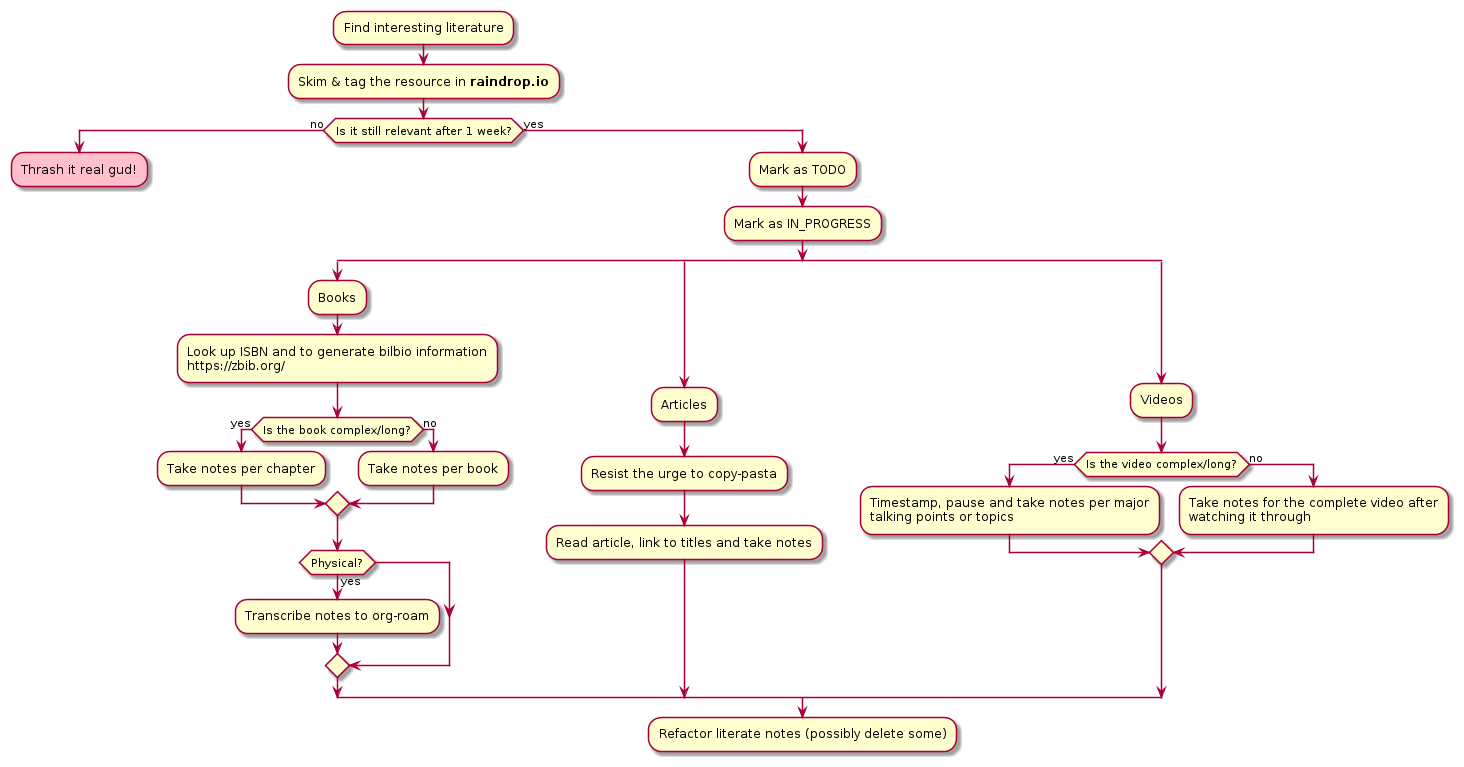

The diagram above was rendered by PlantUML. Its source (embedded in the PNG):
@startuml
:Find interesting literature;
:Skim & tag the resource in **raindrop.io**;

if (Is it still relevant after 1 week?) then (no)
  #pink:Thrash it real gud!;
  kill
else (yes)
  :Mark as TODO;
  :Mark as IN_PROGRESS;
  split
    :Books;
    :Look up ISBN and to generate bilbio information
    https://zbib.org/;
    if (Is the book complex/long?) then (yes)
      :Take notes per chapter;
    else (no)
      :Take notes per book;
    endif
    if (Physical?) then (yes)
      :Transcribe notes to org-roam;
    endif
  split again
    :Articles;
    :Resist the urge to copy-pasta;
    :Read article, link to titles and take notes;
  split again
    :Videos;
    if (Is the video complex/long?) then (yes)
      :Timestamp, pause and take notes per major
      talking points or topics;
    else (no)
      :Take notes for the complete video after
      watching it through;
    endif
  end split
  :Refactor literate notes (possibly delete some);
  kill
endif
@enduml